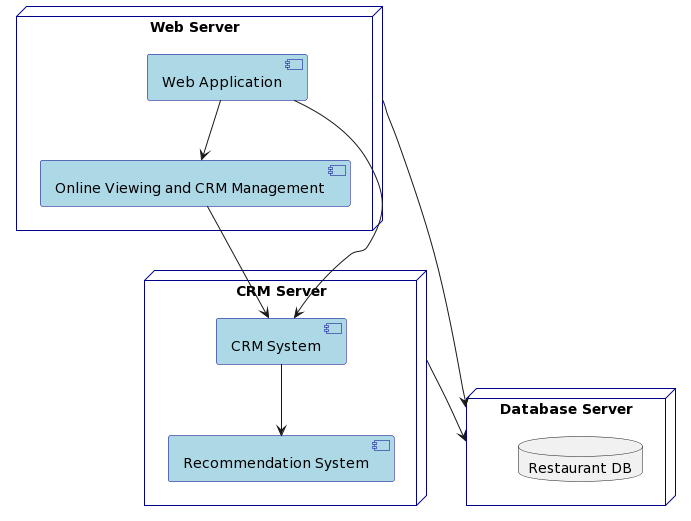

The diagram above was rendered by PlantUML. Its source (embedded in the PNG):
@startuml
skinparam node {
  BorderColor DarkBlue
  BackgroundColor White
}
skinparam component {
  BorderColor DarkBlue
  BackgroundColor LightBlue
}

node "CRM Server" as crmServer {
  component "CRM System" as crmSystem
  component "Recommendation System" as recommendationSystem
}

node "Database Server" as databaseServer {
  database "Restaurant DB" as restaurantDB
}

node "Web Server" as webServer {
  component "Web Application" as webApp
  component "Online Viewing and CRM Management" as onlineViewing
}

crmServer -down-> databaseServer
webServer -down-> databaseServer
webApp -down-> crmSystem
webApp -down-> onlineViewing
onlineViewing -down-> crmSystem
crmSystem -down-> recommendationSystem
@enduml